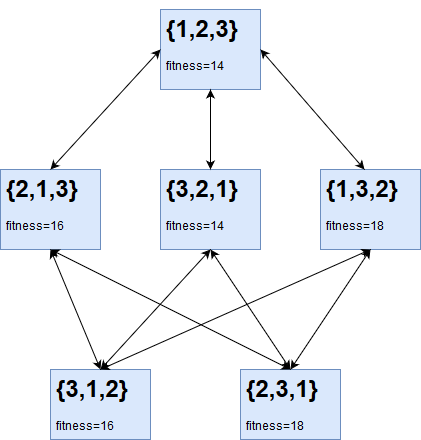

The diagram above was exported from draw.io. Its source (the exported page's mxGraphModel, read from the mxfile embedded in the PNG):
<mxGraphModel dx="432" dy="781" grid="1" gridSize="10" guides="1" tooltips="1" connect="1" arrows="1" fold="1" page="1" pageScale="1" pageWidth="827" pageHeight="1169" math="0" shadow="0">
  <root>
    <mxCell id="0" />
    <mxCell id="1" parent="0" />
    <mxCell id="UQlk6RrnKnJqvJsY_Vik-1" value="&lt;h1&gt;{1,2,3}&lt;/h1&gt;&lt;p&gt;fitness=14&lt;/p&gt;" style="text;html=1;strokeColor=#6c8ebf;fillColor=#dae8fc;spacing=5;spacingTop=-20;whiteSpace=wrap;overflow=hidden;rounded=0;" parent="1" vertex="1">
      <mxGeometry x="190" y="120" width="100" height="80" as="geometry" />
    </mxCell>
    <mxCell id="UQlk6RrnKnJqvJsY_Vik-2" value="&lt;h1&gt;{3,2,1}&lt;/h1&gt;&lt;p&gt;fitness=14&lt;/p&gt;" style="text;html=1;strokeColor=#6c8ebf;fillColor=#dae8fc;spacing=5;spacingTop=-20;whiteSpace=wrap;overflow=hidden;rounded=0;" parent="1" vertex="1">
      <mxGeometry x="190" y="280" width="100" height="80" as="geometry" />
    </mxCell>
    <mxCell id="UQlk6RrnKnJqvJsY_Vik-3" value="&lt;h1&gt;{1,3,2}&lt;/h1&gt;&lt;p&gt;fitness=18&lt;/p&gt;&lt;p&gt;&lt;br&gt;&lt;/p&gt;" style="text;html=1;strokeColor=#6c8ebf;fillColor=#dae8fc;spacing=5;spacingTop=-20;whiteSpace=wrap;overflow=hidden;rounded=0;" parent="1" vertex="1">
      <mxGeometry x="350" y="280" width="100" height="80" as="geometry" />
    </mxCell>
    <mxCell id="UQlk6RrnKnJqvJsY_Vik-4" value="&lt;h1&gt;{2,1,3}&lt;/h1&gt;&lt;p&gt;fitness=16&lt;/p&gt;" style="text;html=1;strokeColor=#6c8ebf;fillColor=#dae8fc;spacing=5;spacingTop=-20;whiteSpace=wrap;overflow=hidden;rounded=0;" parent="1" vertex="1">
      <mxGeometry x="30" y="280" width="100" height="80" as="geometry" />
    </mxCell>
    <mxCell id="UQlk6RrnKnJqvJsY_Vik-5" value="&lt;h1&gt;{2,3,1}&lt;/h1&gt;&lt;p&gt;fitness=18&lt;/p&gt;" style="text;html=1;strokeColor=#6c8ebf;fillColor=#dae8fc;spacing=5;spacingTop=-20;whiteSpace=wrap;overflow=hidden;rounded=0;" parent="1" vertex="1">
      <mxGeometry x="270" y="480" width="100" height="70" as="geometry" />
    </mxCell>
    <mxCell id="UQlk6RrnKnJqvJsY_Vik-9" value="&lt;h1&gt;{3,1,2}&lt;/h1&gt;&lt;p&gt;fitness=16&lt;/p&gt;" style="text;html=1;strokeColor=#6c8ebf;fillColor=#dae8fc;spacing=5;spacingTop=-20;whiteSpace=wrap;overflow=hidden;rounded=0;" parent="1" vertex="1">
      <mxGeometry x="80" y="480" width="100" height="70" as="geometry" />
    </mxCell>
    <mxCell id="3xZD3fgtQkA1MPaZRji6-1" value="" style="endArrow=classic;startArrow=classic;html=1;entryX=0;entryY=0.5;entryDx=0;entryDy=0;exitX=0.5;exitY=0;exitDx=0;exitDy=0;" edge="1" parent="1" source="UQlk6RrnKnJqvJsY_Vik-4" target="UQlk6RrnKnJqvJsY_Vik-1">
      <mxGeometry width="50" height="50" relative="1" as="geometry">
        <mxPoint x="30" y="620" as="sourcePoint" />
        <mxPoint x="80" y="570" as="targetPoint" />
      </mxGeometry>
    </mxCell>
    <mxCell id="3xZD3fgtQkA1MPaZRji6-2" value="" style="endArrow=classic;startArrow=classic;html=1;entryX=0.5;entryY=1;entryDx=0;entryDy=0;exitX=0.5;exitY=0;exitDx=0;exitDy=0;" edge="1" parent="1" source="UQlk6RrnKnJqvJsY_Vik-9" target="UQlk6RrnKnJqvJsY_Vik-4">
      <mxGeometry width="50" height="50" relative="1" as="geometry">
        <mxPoint x="210" y="360" as="sourcePoint" />
        <mxPoint x="260" y="310" as="targetPoint" />
      </mxGeometry>
    </mxCell>
    <mxCell id="3xZD3fgtQkA1MPaZRji6-5" value="" style="endArrow=classic;startArrow=classic;html=1;entryX=0.5;entryY=1;entryDx=0;entryDy=0;exitX=0.5;exitY=0;exitDx=0;exitDy=0;" edge="1" parent="1" source="UQlk6RrnKnJqvJsY_Vik-2" target="UQlk6RrnKnJqvJsY_Vik-1">
      <mxGeometry width="50" height="50" relative="1" as="geometry">
        <mxPoint x="90" y="290" as="sourcePoint" />
        <mxPoint x="200" y="170" as="targetPoint" />
      </mxGeometry>
    </mxCell>
    <mxCell id="3xZD3fgtQkA1MPaZRji6-6" value="" style="endArrow=classic;startArrow=classic;html=1;entryX=1;entryY=0.5;entryDx=0;entryDy=0;" edge="1" parent="1" target="UQlk6RrnKnJqvJsY_Vik-1">
      <mxGeometry width="50" height="50" relative="1" as="geometry">
        <mxPoint x="394" y="280" as="sourcePoint" />
        <mxPoint x="210" y="180" as="targetPoint" />
      </mxGeometry>
    </mxCell>
    <mxCell id="3xZD3fgtQkA1MPaZRji6-7" value="" style="endArrow=classic;startArrow=classic;html=1;exitX=0.5;exitY=0;exitDx=0;exitDy=0;" edge="1" parent="1" source="UQlk6RrnKnJqvJsY_Vik-5">
      <mxGeometry width="50" height="50" relative="1" as="geometry">
        <mxPoint x="110" y="310" as="sourcePoint" />
        <mxPoint x="80" y="360" as="targetPoint" />
      </mxGeometry>
    </mxCell>
    <mxCell id="3xZD3fgtQkA1MPaZRji6-8" value="" style="endArrow=classic;startArrow=classic;html=1;entryX=0.5;entryY=1;entryDx=0;entryDy=0;exitX=0.5;exitY=0;exitDx=0;exitDy=0;" edge="1" parent="1" source="UQlk6RrnKnJqvJsY_Vik-9" target="UQlk6RrnKnJqvJsY_Vik-2">
      <mxGeometry width="50" height="50" relative="1" as="geometry">
        <mxPoint x="120" y="320" as="sourcePoint" />
        <mxPoint x="230" y="200" as="targetPoint" />
      </mxGeometry>
    </mxCell>
    <mxCell id="3xZD3fgtQkA1MPaZRji6-9" value="" style="endArrow=classic;startArrow=classic;html=1;entryX=0.5;entryY=0;entryDx=0;entryDy=0;exitX=0.5;exitY=1;exitDx=0;exitDy=0;" edge="1" parent="1" source="UQlk6RrnKnJqvJsY_Vik-2" target="UQlk6RrnKnJqvJsY_Vik-5">
      <mxGeometry width="50" height="50" relative="1" as="geometry">
        <mxPoint x="130" y="330" as="sourcePoint" />
        <mxPoint x="240" y="210" as="targetPoint" />
      </mxGeometry>
    </mxCell>
    <mxCell id="3xZD3fgtQkA1MPaZRji6-11" value="" style="endArrow=classic;startArrow=classic;html=1;entryX=0.5;entryY=1;entryDx=0;entryDy=0;" edge="1" parent="1" target="UQlk6RrnKnJqvJsY_Vik-3">
      <mxGeometry width="50" height="50" relative="1" as="geometry">
        <mxPoint x="320" y="480" as="sourcePoint" />
        <mxPoint x="250" y="370" as="targetPoint" />
      </mxGeometry>
    </mxCell>
    <mxCell id="3xZD3fgtQkA1MPaZRji6-12" value="" style="endArrow=classic;startArrow=classic;html=1;exitX=0.5;exitY=0;exitDx=0;exitDy=0;" edge="1" parent="1" source="UQlk6RrnKnJqvJsY_Vik-9">
      <mxGeometry width="50" height="50" relative="1" as="geometry">
        <mxPoint x="150" y="500" as="sourcePoint" />
        <mxPoint x="400" y="360" as="targetPoint" />
      </mxGeometry>
    </mxCell>
  </root>
</mxGraphModel>